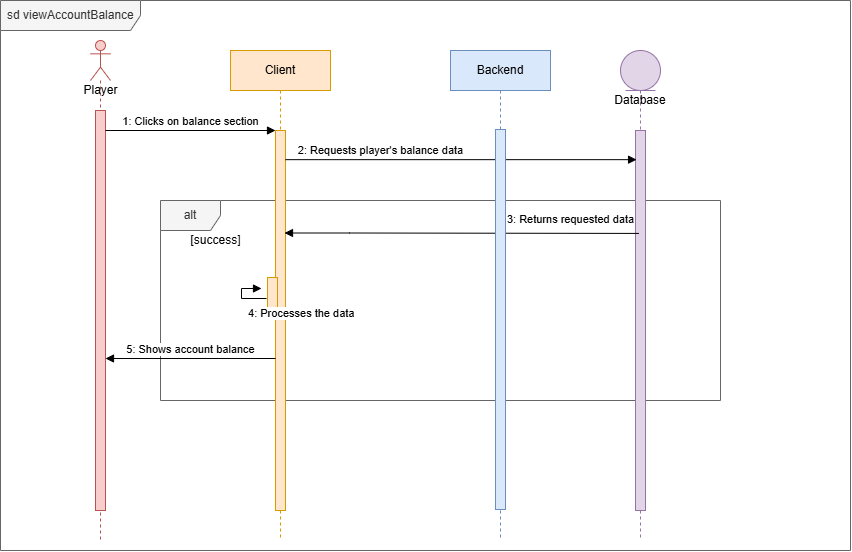

The diagram above was exported from draw.io. Its source (the exported page's mxGraphModel, read from the mxfile embedded in the PNG):
<mxGraphModel dx="1406" dy="746" grid="1" gridSize="10" guides="1" tooltips="1" connect="1" arrows="1" fold="1" page="1" pageScale="1" pageWidth="1019" pageHeight="1320" math="0" shadow="0">
  <root>
    <mxCell id="0" />
    <mxCell id="1" parent="0" />
    <mxCell id="XppZFFv2hi1EjOijFOD9-25" parent="1" style="shape=umlFrame;whiteSpace=wrap;html=1;width=140;height=30;boundedLbl=1;verticalAlign=middle;align=left;spacingLeft=5;fillColor=#f5f5f5;fontColor=#333333;strokeColor=#666666;" value="sd viewAccountBalance" vertex="1">
      <mxGeometry height="550" width="850" x="40" y="40" as="geometry" />
    </mxCell>
    <mxCell id="XppZFFv2hi1EjOijFOD9-1" parent="1" style="shape=umlFrame;whiteSpace=wrap;html=1;fillColor=#f5f5f5;fontColor=#333333;strokeColor=#666666;" value="alt" vertex="1">
      <mxGeometry height="200" width="560" x="200" y="240" as="geometry" />
    </mxCell>
    <mxCell id="XppZFFv2hi1EjOijFOD9-2" parent="1" style="shape=umlLifeline;participant=umlActor;perimeter=lifelinePerimeter;html=1;container=1;collapsible=0;recursiveResize=0;verticalAlign=top;spacingTop=36;outlineConnect=0;size=40;fillColor=#f8cecc;strokeColor=#b85450;" value="Player" vertex="1">
      <mxGeometry height="500" width="20" x="130" y="80" as="geometry" />
    </mxCell>
    <mxCell id="XppZFFv2hi1EjOijFOD9-3" parent="XppZFFv2hi1EjOijFOD9-2" style="html=1;points=[];perimeter=orthogonalPerimeter;fillColor=#f8cecc;strokeColor=#b85450;" value="" vertex="1">
      <mxGeometry height="400" width="10" x="5" y="70" as="geometry" />
    </mxCell>
    <mxCell id="XppZFFv2hi1EjOijFOD9-4" parent="1" style="shape=umlLifeline;perimeter=lifelinePerimeter;whiteSpace=wrap;html=1;container=1;collapsible=0;recursiveResize=0;outlineConnect=0;fillColor=#ffe6cc;strokeColor=#d79b00;" value="Client" vertex="1">
      <mxGeometry height="490" width="100" x="270" y="90" as="geometry" />
    </mxCell>
    <mxCell id="XppZFFv2hi1EjOijFOD9-5" parent="XppZFFv2hi1EjOijFOD9-4" style="html=1;points=[];perimeter=orthogonalPerimeter;fillColor=#ffe6cc;strokeColor=#d79b00;" value="" vertex="1">
      <mxGeometry height="380" width="10" x="45" y="80" as="geometry" />
    </mxCell>
    <mxCell id="XppZFFv2hi1EjOijFOD9-8" parent="XppZFFv2hi1EjOijFOD9-4" style="html=1;points=[];perimeter=orthogonalPerimeter;fillColor=#ffe6cc;strokeColor=#d79b00;" value="" vertex="1">
      <mxGeometry height="40" width="10" x="37" y="227" as="geometry" />
    </mxCell>
    <mxCell id="XppZFFv2hi1EjOijFOD9-9" edge="1" parent="XppZFFv2hi1EjOijFOD9-4" style="edgeStyle=orthogonalEdgeStyle;html=1;align=left;spacingLeft=2;endArrow=block;rounded=0;entryX=1;entryY=0;" value="&amp;nbsp;4: Processes the data">
      <mxGeometry relative="1" x="-0.0909" y="-15" as="geometry">
        <mxPoint x="-15" y="15" as="offset" />
        <Array as="points">
          <mxPoint x="10.999999999999773" y="248" />
          <mxPoint x="10.999999999999773" y="238" />
        </Array>
        <mxPoint x="36" y="248" as="sourcePoint" />
        <mxPoint x="30.999999999999773" y="238" as="targetPoint" />
      </mxGeometry>
    </mxCell>
    <mxCell id="NZf6xs9IpYLKUcImQHF4-8" edge="1" parent="XppZFFv2hi1EjOijFOD9-4" style="html=1;verticalAlign=bottom;endArrow=block;entryX=0;entryY=0;rounded=0;" value="5: Shows account balance">
      <mxGeometry relative="1" as="geometry">
        <mxPoint x="45" y="308" as="sourcePoint" />
        <mxPoint x="-125" y="308" as="targetPoint" />
      </mxGeometry>
    </mxCell>
    <mxCell id="XppZFFv2hi1EjOijFOD9-10" edge="1" parent="1" source="XppZFFv2hi1EjOijFOD9-3" style="html=1;verticalAlign=bottom;endArrow=block;entryX=0;entryY=0;rounded=0;" target="XppZFFv2hi1EjOijFOD9-5" value="1: Clicks on balance section">
      <mxGeometry relative="1" as="geometry">
        <mxPoint x="245" y="170" as="sourcePoint" />
      </mxGeometry>
    </mxCell>
    <mxCell id="XppZFFv2hi1EjOijFOD9-11" parent="1" style="shape=umlLifeline;perimeter=lifelinePerimeter;whiteSpace=wrap;html=1;container=1;collapsible=0;recursiveResize=0;outlineConnect=0;fillColor=#dae8fc;strokeColor=#6c8ebf;" value="Backend" vertex="1">
      <mxGeometry height="490" width="100" x="490" y="90" as="geometry" />
    </mxCell>
    <mxCell id="XppZFFv2hi1EjOijFOD9-12" parent="XppZFFv2hi1EjOijFOD9-11" style="html=1;points=[];perimeter=orthogonalPerimeter;fillColor=#dae8fc;strokeColor=#6c8ebf;" value="" vertex="1">
      <mxGeometry height="20" width="10" x="45" y="250" as="geometry" />
    </mxCell>
    <mxCell id="XppZFFv2hi1EjOijFOD9-13" parent="1" style="shape=umlLifeline;participant=umlEntity;perimeter=lifelinePerimeter;whiteSpace=wrap;html=1;container=1;collapsible=0;recursiveResize=0;verticalAlign=top;spacingTop=36;outlineConnect=0;fillColor=#e1d5e7;strokeColor=#9673a6;" value="Database" vertex="1">
      <mxGeometry height="490" width="40" x="660" y="90" as="geometry" />
    </mxCell>
    <mxCell id="XppZFFv2hi1EjOijFOD9-14" parent="XppZFFv2hi1EjOijFOD9-13" style="html=1;points=[];perimeter=orthogonalPerimeter;fillColor=#e1d5e7;strokeColor=#9673a6;" value="" vertex="1">
      <mxGeometry height="380" width="10" x="15" y="80" as="geometry" />
    </mxCell>
    <mxCell id="XppZFFv2hi1EjOijFOD9-18" edge="1" parent="1" style="html=1;verticalAlign=bottom;endArrow=block;entryX=0.106;entryY=0.282;rounded=0;entryDx=0;entryDy=0;entryPerimeter=0;" value="2: Requests player's balance data">
      <mxGeometry relative="1" x="-0.4588" as="geometry">
        <mxPoint as="offset" />
        <mxPoint x="324.9999999999998" y="199.15999999999997" as="sourcePoint" />
        <mxPoint x="676.0599999999997" y="199.15999999999997" as="targetPoint" />
      </mxGeometry>
    </mxCell>
    <mxCell id="XppZFFv2hi1EjOijFOD9-20" edge="1" parent="1" style="html=1;verticalAlign=bottom;endArrow=block;entryX=1;entryY=0;rounded=0;exitX=0.344;exitY=0.434;exitDx=0;exitDy=0;exitPerimeter=0;" value="3: Returns requested data">
      <mxGeometry relative="1" x="-0.6138" y="-5" as="geometry">
        <mxPoint as="offset" />
        <Array as="points">
          <mxPoint x="389" y="272.5" />
        </Array>
        <mxPoint x="678.44" y="272.9200000000001" as="sourcePoint" />
        <mxPoint x="324" y="272.4999999999999" as="targetPoint" />
      </mxGeometry>
    </mxCell>
    <mxCell id="XppZFFv2hi1EjOijFOD9-22" parent="1" style="text;html=1;align=center;verticalAlign=middle;resizable=0;points=[];autosize=1;strokeColor=none;fillColor=none;" value="[success]" vertex="1">
      <mxGeometry height="30" width="70" x="220" y="265" as="geometry" />
    </mxCell>
    <mxCell id="NZf6xs9IpYLKUcImQHF4-4" parent="1" style="html=1;points=[];perimeter=orthogonalPerimeter;fillColor=#dae8fc;strokeColor=#6c8ebf;" value="" vertex="1">
      <mxGeometry height="380" width="10" x="535" y="169" as="geometry" />
    </mxCell>
  </root>
</mxGraphModel>